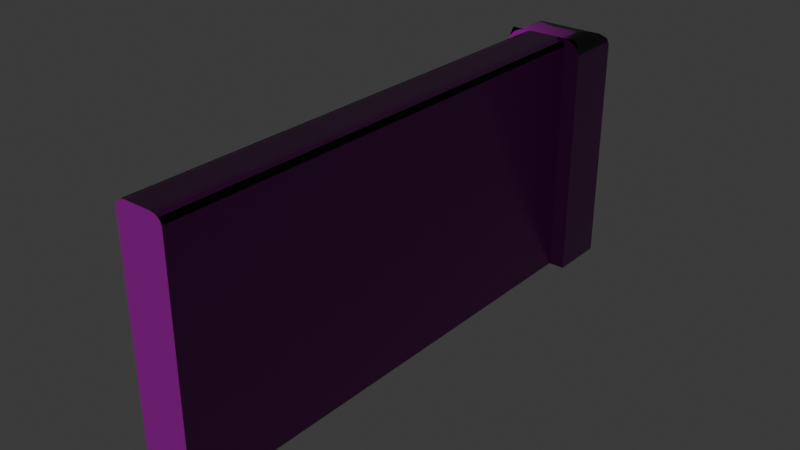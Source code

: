 # Source: stone_wall.blend  (saved by Blender 4.2.66; exported with 4.5.12 LTS)
import bpy
from mathutils import Matrix  # noqa: F401  (used for matrix-valued properties, if any)

bpy.ops.wm.read_factory_settings(use_empty=True)
scene = bpy.context.scene
scene.name = 'Scene'

# ---- collections
col_collection = bpy.data.collections.new('Collection'); scene.collection.children.link(col_collection)

# ---- images (referenced by path relative to the original .blend; pixels are not part of the script)
import os
ASSET_DIR = os.environ.get("B2B_ASSET_DIR", "")  # directory of the original .blend (textures are referenced by path, not embedded)
HERE = os.path.dirname(os.path.abspath(__file__))  # packed textures are extracted next to this script under _unpacked/

def load_image(name, relpath, width, height, colorspace="sRGB"):
    """Load a texture the original file referenced (path relative to the .blend, or extracted next to this script)."""
    p = next((c for c in (os.path.join(HERE, relpath), os.path.join(ASSET_DIR, relpath)) if relpath and os.path.exists(c)), "")
    if p:
        img = bpy.data.images.load(p, check_existing=True)
        img.name = name
    else:  # same state as the original file: an image datablock whose file is absent (Cycles renders it pink)
        img = bpy.data.images.new(name, width, height)
        img.source = "FILE"
        img.filepath = "//" + (relpath or name)
    img.colorspace_settings.name = colorspace
    return img
img_broken_wall_diff_1k_jpg = load_image('broken_wall_diff_1k.jpg', 'broken_wall_diff_1k.jpg', 1024, 1024, 'sRGB')
img_broken_wall_rough_1k_jpg = load_image('broken_wall_rough_1k.jpg', 'broken_wall_rough_1k.jpg', 1024, 1024, 'Non-Color')
img_broken_wall_nor_gl_1k_jpg = load_image('broken_wall_nor_gl_1k.jpg', 'broken_wall_nor_gl_1k.jpg', 1024, 1024, 'Non-Color')

# ---- materials (node trees are filled in below, after node groups)
mat_material_001 = bpy.data.materials.new('Material.001')

# ---- node groups
ng_smooth_by_angle = bpy.data.node_groups.new('Smooth by Angle', 'GeometryNodeTree')
_s = ng_smooth_by_angle.interface.new_socket(name='Mesh', in_out='OUTPUT', socket_type='NodeSocketGeometry')
_s = ng_smooth_by_angle.interface.new_socket(name='Mesh', in_out='INPUT', socket_type='NodeSocketGeometry')
_s = ng_smooth_by_angle.interface.new_socket(name='Angle', in_out='INPUT', socket_type='NodeSocketFloat')
_s.subtype = 'ANGLE'
_s.default_value = 0.5236
_s.min_value = 0.0
_s.max_value = 3.142
_s.description = 'Maximum face angle for smooth edges'
_s = ng_smooth_by_angle.interface.new_socket(name='Ignore Sharpness', in_out='INPUT', socket_type='NodeSocketBool')
_s.force_non_field = True
ng_smooth_by_angle.description = 'Set the sharpness of mesh edges based on the angle between the neighboring faces'
ng_smooth_by_angle.is_modifier = True
_N = ng_smooth_by_angle.nodes; _L = ng_smooth_by_angle.links
n0 = _N.new('GeometryNodeSetShadeSmooth'); n0.name = 'Set Shade Smooth'; n0.location = (120, -80)
n0.domain = 'EDGE'
n1 = _N.new('GeometryNodeSetShadeSmooth'); n1.name = 'Set Shade Smooth.001'; n1.location = (300, -80)
n2 = _N.new('NodeGroupOutput'); n2.name = 'Group Output'; n2.location = (480, -80)
n3 = _N.new('GeometryNodeInputMeshEdgeAngle'); n3.name = 'Edge Angle'; n3.location = (-440, -240)
n4 = _N.new('NodeGroupInput'); n4.name = 'Group Input'; n4.location = (-80, -80)
n5 = _N.new('GeometryNodeInputEdgeSmooth'); n5.name = 'Is Edge Smooth'; n5.location = (-260, -120)
n6 = _N.new('GeometryNodeInputShadeSmooth'); n6.name = 'Is Shade Smooth'; n6.location = (-440, -397)
n7 = _N.new('FunctionNodeCompare'); n7.name = 'Compare'; n7.location = (-260, -260)
n7.operation = 'LESS_EQUAL'
n7.inputs[6].default_value = (0.0, 0.0, 0.0, 0.0)
n7.inputs[7].default_value = (0.0, 0.0, 0.0, 0.0)
n8 = _N.new('FunctionNodeBooleanMath'); n8.name = 'Boolean Math.001'; n8.location = (-80, -260)
n9 = _N.new('NodeGroupInput'); n9.name = 'Group Input.001'; n9.location = (-440, -329)
n10 = _N.new('NodeGroupInput'); n10.name = 'Group Input.002'; n10.location = (-259, -189)
n11 = _N.new('FunctionNodeBooleanMath'); n11.name = 'Boolean Math'; n11.location = (-80, -149)
n11.operation = 'OR'
n12 = _N.new('FunctionNodeBooleanMath'); n12.name = 'Boolean Math.002'; n12.location = (-260, -380)
n12.operation = 'OR'
n13 = _N.new('NodeGroupInput'); n13.name = 'Group Input.003'; n13.location = (-440, -460)
_L.new(n3.outputs[0], n7.inputs[0])
_L.new(n1.outputs[0], n2.inputs[0])
_L.new(n9.outputs[1], n7.inputs[1])
_L.new(n7.outputs[0], n8.inputs[0])
_L.new(n4.outputs[0], n0.inputs[0])
_L.new(n0.outputs[0], n1.inputs[0])
_L.new(n8.outputs[0], n0.inputs[2])
_L.new(n10.outputs[2], n11.inputs[1])
_L.new(n5.outputs[0], n11.inputs[0])
_L.new(n11.outputs[0], n0.inputs[1])
_L.new(n13.outputs[2], n12.inputs[1])
_L.new(n6.outputs[0], n12.inputs[0])
_L.new(n12.outputs[0], n8.inputs[1])
n2.is_active_output = True

# ---- material node trees
mat_material_001.use_nodes = True; mat_material_001.node_tree.nodes.clear()
_N = mat_material_001.node_tree.nodes; _L = mat_material_001.node_tree.links
n0 = _N.new('ShaderNodeBsdfPrincipled'); n0.name = 'Principled BSDF'; n0.location = (10, 300)
n1 = _N.new('ShaderNodeOutputMaterial'); n1.name = 'Material Output'; n1.location = (300, 300)
n2 = _N.new('ShaderNodeTexImage'); n2.name = 'Image Texture'; n2.location = (88, -40)
n2.label = 'Base Color'
n2.image = img_broken_wall_diff_1k_jpg
n3 = _N.new('ShaderNodeTexImage'); n3.name = 'Image Texture.001'; n3.location = (88, -320)
n3.label = 'Roughness'
n3.image = img_broken_wall_rough_1k_jpg
n4 = _N.new('ShaderNodeTexImage'); n4.name = 'Image Texture.002'; n4.location = (88, -600)
n4.label = 'Normal'
n4.image = img_broken_wall_nor_gl_1k_jpg
n5 = _N.new('ShaderNodeNormalMap'); n5.name = 'Normal Map'; n5.location = (-240, -60)
n5.inputs[0].default_value = 10.0
n6 = _N.new('ShaderNodeMapping'); n6.name = 'Mapping'; n6.location = (230, -40)
n7 = _N.new('NodeReroute'); n7.name = 'Reroute'; n7.location = (38, -495)
n7.width = 16
n7.socket_idname = 'NodeSocketVector'
n8 = _N.new('ShaderNodeTexCoord'); n8.name = 'Texture Coordinate'; n8.location = (30, -40)
n9 = _N.new('NodeFrame'); n9.name = 'Frame'; n9.location = (-1270, 340)
n9.label = 'Mapping'
n9.width = 400
n10 = _N.new('NodeFrame'); n10.name = 'Frame.001'; n10.location = (-628, 540)
n10.label = 'Textures'
n10.width = 358
n2.parent = n10
n3.parent = n10
n4.parent = n10
n6.parent = n9
n7.parent = n10
n8.parent = n9
_L.new(n0.outputs[0], n1.inputs[0])
_L.new(n2.outputs[0], n0.inputs[0])
_L.new(n3.outputs[0], n0.inputs[2])
_L.new(n4.outputs[0], n5.inputs[1])
_L.new(n5.outputs[0], n0.inputs[5])
_L.new(n7.outputs[0], n2.inputs[0])
_L.new(n7.outputs[0], n3.inputs[0])
_L.new(n7.outputs[0], n4.inputs[0])
_L.new(n6.outputs[0], n7.inputs[0])
_L.new(n8.outputs[2], n6.inputs[0])
n1.is_active_output = True

# ---- world
world_world = bpy.data.worlds.new('World'); scene.world = world_world
world_world.use_nodes = True; world_world.node_tree.nodes.clear()
_N = world_world.node_tree.nodes; _L = world_world.node_tree.links
n0 = _N.new('ShaderNodeOutputWorld'); n0.name = 'World Output'; n0.location = (300, 300)
n1 = _N.new('ShaderNodeBackground'); n1.name = 'Background'; n1.location = (10, 300)
n1.inputs[0].default_value = (0.05088, 0.05088, 0.05088, 1.0)
_L.new(n1.outputs[0], n0.inputs[0])
n0.is_active_output = True
world_world.color = (0.05088, 0.05088, 0.05088)
world_world.sun_shadow_jitter_overblur = 0.0

# ---- meshes
me_plane = bpy.data.meshes.new('Plane')
me_plane.from_pydata([(1.0, -1.0, 0.0), (1.0, 1.0, 0.0), (1.0, -1.0, 0.32), (1.0, 1.0, 0.32), (1.0, 1.0, -0.105), (1.0, 1.0, 0.425), (1.0, 1.229, -0.105), (1.0, 1.229, 0.425), (-1.0, -1.0, 0.07249), (-0.9275, -1.0, 0.0), (-0.9945, -1.0, 0.04475), (-0.9788, -1.0, 0.02123), (-0.9552, -1.0, 0.005518), (-0.9275, 1.0, 0.0), (-1.0, 1.0, 0.07249), (-1.0, 1.0, -0.07249), (-0.9552, 1.0, 0.005518), (-0.9788, 1.0, 0.02123), (-0.9945, 1.0, 0.04475), (-1.0, 1.0, 0.2475), (-0.9275, 1.0, 0.32), (-1.0, 1.0, 0.3925), (-0.9945, 1.0, 0.2752), (-0.9788, 1.0, 0.2988), (-0.9552, 1.0, 0.3145), (-0.9275, -1.0, 0.32), (-1.0, -1.0, 0.2475), (-0.9552, -1.0, 0.3145), (-0.9788, -1.0, 0.2988), (-0.9945, -1.0, 0.2752), (-1.0, 1.0, 0.02414), (-0.8709, 1.0, -0.105), (-1.0, 1.0, -0.07254), (-0.9902, 1.0, -0.02528), (-0.9622, 1.0, -0.06717), (-0.9203, 1.0, -0.09516), (-0.8709, 1.0, 0.425), (-1.0, 1.0, 0.2959), (-1.0, 1.0, 0.3925), (-0.9203, 1.0, 0.4152), (-0.9622, 1.0, 0.3872), (-0.9902, 1.0, 0.3453), (-1.0, 1.1, 0.02414), (-0.8709, 1.229, -0.105), (-0.9902, 1.15, -0.02528), (-0.9622, 1.192, -0.06717), (-0.9203, 1.22, -0.09516), (-1.0, 1.1, 0.2959), (-0.8709, 1.229, 0.425), (-0.9902, 1.15, 0.3453), (-0.9622, 1.192, 0.3872), (-0.9203, 1.22, 0.4152)], [], [(8, 10, 11, 12, 9, 0, 2, 25, 27, 28, 29, 26), (6, 43, 48, 7), (0, 1, 3, 2), (9, 13, 1, 0), (25, 2, 3, 20), (30, 37, 47, 42), (21, 20, 3, 5, 36, 38), (1, 13, 15, 32, 31, 4), (3, 1, 4, 5), (5, 4, 6, 7), (15, 14, 19, 21, 38, 37, 30, 32), (36, 5, 7, 48), (13, 16, 15), (16, 17, 15), (17, 18, 15), (18, 14, 15), (19, 22, 21), (22, 23, 21), (23, 24, 21), (24, 20, 21), (13, 9, 12, 16), (16, 12, 11, 17), (17, 11, 10, 18), (18, 10, 8, 14), (19, 26, 29, 22), (22, 29, 28, 23), (23, 28, 27, 24), (24, 27, 25, 20), (14, 8, 26, 19), (30, 33, 32), (33, 34, 32), (34, 35, 32), (35, 31, 32), (36, 39, 38), (39, 40, 38), (40, 41, 38), (41, 37, 38), (48, 43, 46, 51), (51, 46, 45, 50), (50, 45, 44, 49), (49, 44, 42, 47), (47, 37, 41, 49), (49, 41, 40, 50), (50, 40, 39, 51), (51, 39, 36, 48), (30, 42, 44, 33), (33, 44, 45, 34), (34, 45, 46, 35), (35, 46, 43, 31), (4, 31, 43, 6)])
me_plane.polygons.foreach_set('use_smooth', [True] * 50)
_uv = me_plane.uv_layers.new(name='UVMap')
_uv.uv.foreach_set('vector', [0.274, 0.4994, 0.2809, 0.5007, 0.2868, 0.5047, 0.2907, 0.5105, 0.2921, 0.5175, 0.2921, 0.9987, 0.2122, 0.9987, 0.2122, 0.5175, 0.2136, 0.5105, 0.2175, 0.5047, 0.2234, 0.5007, 0.2303, 0.4994, 3.26e-09, 0.9894, 1.065e-08, 0.5224, 0.1323, 0.5224, 0.1323, 0.9894, 0.2122, 0.4994, 0.2122, 0.9987, 0.1323, 0.9987, 0.1323, 0.4994, 0.4789, 2.094e-08, 0.4789, 0.4994, 6.746e-08, 0.4994, -3.253e-15, 7.441e-08, 0.5055, -9.123e-09, 0.9844, -1.308e-08, 0.9844, 0.4994, 0.5055, 0.4994, 0.6195, 0.59, 0.6195, 0.5222, 0.6445, 0.5222, 0.6445, 0.59, 0.5553, 0.9987, 0.5365, 0.9813, 0.5191, 0.5003, 0.5453, 0.4994, 0.5622, 0.9662, 0.5553, 0.9987, 0.476, 0.9991, 0.4934, 0.5181, 0.5122, 0.5007, 0.5122, 0.5007, 0.5191, 0.5332, 0.5022, 1.0, 0.6944, 0.5019, 0.6944, 0.5098, 0.6944, 0.5123, 0.6944, 0.4994, 0.6195, 0.4994, 0.6195, 0.6317, 0.5622, 0.6317, 0.5622, 0.4994, 0.6944, 0.4994, 0.6944, 0.4994, 0.6944, 0.4994, 0.6944, 0.4994, 0.6944, 0.4994, 0.6944, 0.4994, 0.6944, 0.4994, 0.6944, 0.4994, 0.4187, 0.9642, 0.4187, 0.4994, 0.476, 0.4994, 0.476, 0.9642, 0.4934, 0.5181, 0.4923, 0.5111, 0.5122, 0.5007, 0.4923, 0.5111, 0.4886, 0.5051, 0.5122, 0.5007, 0.4886, 0.5051, 0.4828, 0.501, 0.5122, 0.5007, 0.4828, 0.501, 0.476, 0.4994, 0.5122, 0.5007, 0.5191, 1.0, 0.526, 0.9984, 0.5553, 0.9987, 0.526, 0.9984, 0.5317, 0.9942, 0.5553, 0.9987, 0.5317, 0.9942, 0.5354, 0.9882, 0.5553, 0.9987, 0.5354, 0.9882, 0.5365, 0.9813, 0.5553, 0.9987, 0.4789, 0.4994, 0.4789, 2.094e-08, 0.486, 2.124e-08, 0.486, 0.4994, 0.486, 0.4994, 0.486, 2.124e-08, 0.4922, 2.151e-08, 0.4922, 0.4994, 0.3614, 0.4994, 0.3614, 0.9985, 0.3555, 0.9986, 0.3555, 0.4995, 0.3555, 0.4995, 0.3555, 0.9986, 0.3486, 0.9987, 0.3486, 0.4995, 0.3049, 0.4995, 0.3049, 0.9987, 0.298, 0.9986, 0.298, 0.4995, 0.298, 0.4995, 0.298, 0.9986, 0.2921, 0.9985, 0.2921, 0.4994, 0.4922, 0.4994, 0.4922, -6.542e-09, 0.4984, -7.755e-09, 0.4984, 0.4994, 0.4984, 0.4994, 0.4984, -7.755e-09, 0.5055, -9.123e-09, 0.5055, 0.4994, 0.3486, 0.4995, 0.3486, 0.9987, 0.3049, 0.9987, 0.3049, 0.4995, 0.6944, 0.4994, 0.6896, 0.511, 0.681, 0.5194, 0.6896, 0.511, 0.6896, 0.5236, 0.681, 0.5194, 0.6896, 0.5236, 0.6944, 0.5352, 0.681, 0.5194, 0.5171, 0.5208, 0.5191, 0.5332, 0.5122, 0.5007, 0.5622, 0.9662, 0.5602, 0.9786, 0.5553, 0.9987, 0.681, 0.4994, 0.6762, 0.511, 0.6676, 0.5151, 0.6762, 0.511, 0.6762, 0.5236, 0.6676, 0.5151, 0.6762, 0.5236, 0.681, 0.5352, 0.6676, 0.5151, 0.1323, 0.5224, 1.065e-08, 0.5224, 0.002454, 0.51, 0.1299, 0.51, 0.1299, 0.51, 0.002454, 0.51, 0.009444, 0.4994, 0.1229, 0.4994, 0.6676, 0.4994, 0.6676, 0.6128, 0.6569, 0.6023, 0.6569, 0.5098, 0.6569, 0.5098, 0.6569, 0.6023, 0.6445, 0.59, 0.6445, 0.5222, 0.6445, 0.5222, 0.6195, 0.5222, 0.6196, 0.5098, 0.6569, 0.5098, 0.6569, 0.5098, 0.6196, 0.5098, 0.6198, 0.4994, 0.6676, 0.4994, 0.4665, 0.9878, 0.4187, 0.9878, 0.4187, 0.9768, 0.4735, 0.9768, 0.4735, 0.9768, 0.4187, 0.9768, 0.4187, 0.9642, 0.476, 0.9642, 0.6195, 0.59, 0.6445, 0.59, 0.6569, 0.6023, 0.6196, 0.6023, 0.6196, 0.6023, 0.6569, 0.6023, 0.6676, 0.6128, 0.6198, 0.6128, 0.3614, 0.4994, 0.4093, 0.4994, 0.4162, 0.5105, 0.3614, 0.5105, 0.3614, 0.5105, 0.4162, 0.5105, 0.4187, 0.523, 0.3614, 0.523, 0.3614, 0.9878, 0.3614, 0.523, 0.4187, 0.523, 0.4187, 0.9878])
me_plane.materials.append(mat_material_001)
me_plane.update()

# ---- objects
ob_plane = bpy.data.objects.new('Plane', me_plane)

# ---- transforms, parenting, visibility, modifiers, constraints
ob_plane.location = (0.0, 0.0, 1.0)
ob_plane.rotation_euler = (-0.0, 1.571, 0.0)
ob_plane.scale = (1.0, 2.0, 1.25)
_m = ob_plane.modifiers.new('Smooth by Angle', 'NODES')
_m.node_group = ng_smooth_by_angle
_m.use_pin_to_last = True
_m.show_group_selector = False

# ---- collection membership
col_collection.objects.link(ob_plane)

# ---- scene / render settings (as saved in the file)
scene.frame_start = 1; scene.frame_end = 250; scene.frame_set(1)
scene.render.engine = 'BLENDER_EEVEE_NEXT'
bpy.context.view_layer.update()

# ---- added for rendering (the .blend has no active camera and no usable light): camera, sun
cam_auto = bpy.data.cameras.new('AutoCamera')
cam_auto.lens = 50.0
cam_auto.sensor_width = 36.0
cam_auto.clip_end = 1000.0
ob_auto_camera = bpy.data.objects.new('AutoCamera', cam_auto)
scene.collection.objects.link(ob_auto_camera)
ob_auto_camera.location = (4.76276, -5.24591, 4.65021)
ob_auto_camera.rotation_euler = (1.09748, -7.21219e-08, 0.694738)
scene.camera = ob_auto_camera
light_auto_sun = bpy.data.lights.new('AutoSun', 'SUN')
light_auto_sun.energy = 3.0
light_auto_sun.angle = 0.0523599
ob_auto_sun = bpy.data.objects.new('AutoSun', light_auto_sun)
scene.collection.objects.link(ob_auto_sun)
ob_auto_sun.rotation_euler = (0.872665, 0.174533, 0.523599)
bpy.context.view_layer.update()
